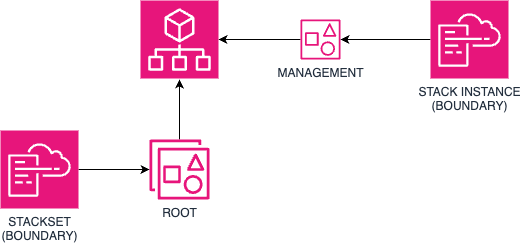

The diagram above was exported from draw.io. Its source (the exported page's mxGraphModel, read from the mxfile embedded in the PNG):
<mxGraphModel dx="2285" dy="1382" grid="1" gridSize="10" guides="1" tooltips="1" connect="1" arrows="1" fold="1" page="1" pageScale="1" pageWidth="1100" pageHeight="850" math="0" shadow="0">
  <root>
    <mxCell id="0" />
    <mxCell id="1" parent="0" />
    <mxCell id="UgN1jkPzV23eeFIFAPwf-7" style="edgeStyle=orthogonalEdgeStyle;rounded=0;orthogonalLoop=1;jettySize=auto;html=1;" edge="1" parent="1" source="UgN1jkPzV23eeFIFAPwf-2" target="UgN1jkPzV23eeFIFAPwf-3">
      <mxGeometry relative="1" as="geometry" />
    </mxCell>
    <mxCell id="UgN1jkPzV23eeFIFAPwf-2" value="MANAGEMENT" style="sketch=0;outlineConnect=0;fontColor=#232F3E;gradientColor=none;fillColor=#E7157B;strokeColor=none;dashed=0;verticalLabelPosition=bottom;verticalAlign=top;align=center;html=1;fontSize=12;fontStyle=0;aspect=fixed;pointerEvents=1;shape=mxgraph.aws4.organizations_account2;" vertex="1" parent="1">
      <mxGeometry x="480" y="180" width="40" height="40" as="geometry" />
    </mxCell>
    <mxCell id="UgN1jkPzV23eeFIFAPwf-3" value="" style="sketch=0;points=[[0,0,0],[0.25,0,0],[0.5,0,0],[0.75,0,0],[1,0,0],[0,1,0],[0.25,1,0],[0.5,1,0],[0.75,1,0],[1,1,0],[0,0.25,0],[0,0.5,0],[0,0.75,0],[1,0.25,0],[1,0.5,0],[1,0.75,0]];points=[[0,0,0],[0.25,0,0],[0.5,0,0],[0.75,0,0],[1,0,0],[0,1,0],[0.25,1,0],[0.5,1,0],[0.75,1,0],[1,1,0],[0,0.25,0],[0,0.5,0],[0,0.75,0],[1,0.25,0],[1,0.5,0],[1,0.75,0]];outlineConnect=0;fontColor=#232F3E;fillColor=#E7157B;strokeColor=#ffffff;dashed=0;verticalLabelPosition=bottom;verticalAlign=top;align=center;html=1;fontSize=12;fontStyle=0;aspect=fixed;shape=mxgraph.aws4.resourceIcon;resIcon=mxgraph.aws4.organizations;" vertex="1" parent="1">
      <mxGeometry x="320" y="161" width="78" height="78" as="geometry" />
    </mxCell>
    <mxCell id="UgN1jkPzV23eeFIFAPwf-8" style="edgeStyle=orthogonalEdgeStyle;rounded=0;orthogonalLoop=1;jettySize=auto;html=1;" edge="1" parent="1" source="UgN1jkPzV23eeFIFAPwf-4">
      <mxGeometry relative="1" as="geometry">
        <mxPoint x="359" y="240" as="targetPoint" />
      </mxGeometry>
    </mxCell>
    <mxCell id="UgN1jkPzV23eeFIFAPwf-4" value="ROOT" style="sketch=0;outlineConnect=0;fontColor=#232F3E;gradientColor=none;fillColor=#E7157B;strokeColor=none;dashed=0;verticalLabelPosition=bottom;verticalAlign=top;align=center;html=1;fontSize=12;fontStyle=0;aspect=fixed;pointerEvents=1;shape=mxgraph.aws4.organizations_organizational_unit2;" vertex="1" parent="1">
      <mxGeometry x="329" y="300" width="60" height="60" as="geometry" />
    </mxCell>
    <mxCell id="UgN1jkPzV23eeFIFAPwf-6" style="edgeStyle=orthogonalEdgeStyle;rounded=0;orthogonalLoop=1;jettySize=auto;html=1;" edge="1" parent="1" source="UgN1jkPzV23eeFIFAPwf-5" target="UgN1jkPzV23eeFIFAPwf-4">
      <mxGeometry relative="1" as="geometry" />
    </mxCell>
    <mxCell id="UgN1jkPzV23eeFIFAPwf-5" value="STACKSET&lt;div&gt;(BOUNDARY)&lt;/div&gt;" style="sketch=0;points=[[0,0,0],[0.25,0,0],[0.5,0,0],[0.75,0,0],[1,0,0],[0,1,0],[0.25,1,0],[0.5,1,0],[0.75,1,0],[1,1,0],[0,0.25,0],[0,0.5,0],[0,0.75,0],[1,0.25,0],[1,0.5,0],[1,0.75,0]];points=[[0,0,0],[0.25,0,0],[0.5,0,0],[0.75,0,0],[1,0,0],[0,1,0],[0.25,1,0],[0.5,1,0],[0.75,1,0],[1,1,0],[0,0.25,0],[0,0.5,0],[0,0.75,0],[1,0.25,0],[1,0.5,0],[1,0.75,0]];outlineConnect=0;fontColor=#232F3E;fillColor=#E7157B;strokeColor=#ffffff;dashed=0;verticalLabelPosition=bottom;verticalAlign=top;align=center;html=1;fontSize=12;fontStyle=0;aspect=fixed;shape=mxgraph.aws4.resourceIcon;resIcon=mxgraph.aws4.cloudformation;" vertex="1" parent="1">
      <mxGeometry x="180" y="291" width="78" height="78" as="geometry" />
    </mxCell>
    <mxCell id="UgN1jkPzV23eeFIFAPwf-10" style="edgeStyle=orthogonalEdgeStyle;rounded=0;orthogonalLoop=1;jettySize=auto;html=1;" edge="1" parent="1" source="UgN1jkPzV23eeFIFAPwf-9" target="UgN1jkPzV23eeFIFAPwf-2">
      <mxGeometry relative="1" as="geometry" />
    </mxCell>
    <mxCell id="UgN1jkPzV23eeFIFAPwf-9" value="STACK INSTANCE&lt;div&gt;(BOUNDARY)&lt;/div&gt;" style="sketch=0;points=[[0,0,0],[0.25,0,0],[0.5,0,0],[0.75,0,0],[1,0,0],[0,1,0],[0.25,1,0],[0.5,1,0],[0.75,1,0],[1,1,0],[0,0.25,0],[0,0.5,0],[0,0.75,0],[1,0.25,0],[1,0.5,0],[1,0.75,0]];points=[[0,0,0],[0.25,0,0],[0.5,0,0],[0.75,0,0],[1,0,0],[0,1,0],[0.25,1,0],[0.5,1,0],[0.75,1,0],[1,1,0],[0,0.25,0],[0,0.5,0],[0,0.75,0],[1,0.25,0],[1,0.5,0],[1,0.75,0]];outlineConnect=0;fontColor=#232F3E;fillColor=#E7157B;strokeColor=#ffffff;dashed=0;verticalLabelPosition=bottom;verticalAlign=top;align=center;html=1;fontSize=12;fontStyle=0;aspect=fixed;shape=mxgraph.aws4.resourceIcon;resIcon=mxgraph.aws4.cloudformation;" vertex="1" parent="1">
      <mxGeometry x="610" y="161" width="78" height="78" as="geometry" />
    </mxCell>
  </root>
</mxGraphModel>